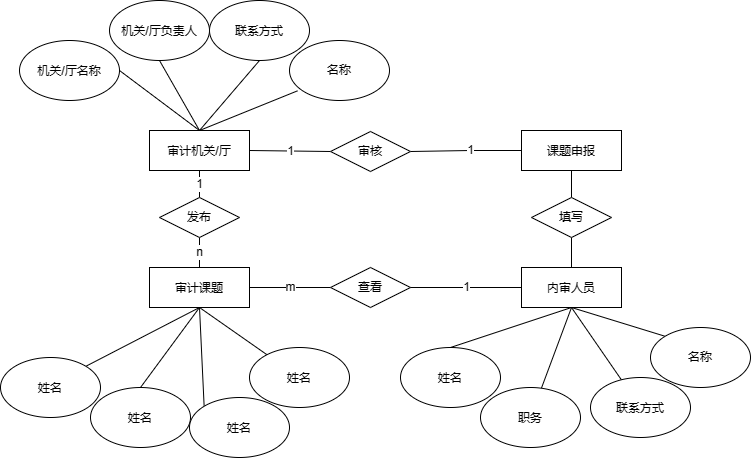

The diagram above was exported from draw.io. Its source (the exported page's mxGraphModel, read from the mxfile embedded in the PNG):
<mxGraphModel dx="2014" dy="743" grid="1" gridSize="10" guides="1" tooltips="1" connect="1" arrows="0" fold="1" page="1" pageScale="1" pageWidth="850" pageHeight="1100" math="0" shadow="0" extFonts="Permanent Marker^https://fonts.googleapis.com/css?family=Permanent+Marker">
  <root>
    <mxCell id="0" />
    <mxCell id="1" parent="0" />
    <mxCell id="8u2Ue91l42RnEALlUIOI-19" style="rounded=0;orthogonalLoop=1;jettySize=auto;html=1;exitX=0.5;exitY=0;exitDx=0;exitDy=0;entryX=0.08;entryY=0.839;entryDx=0;entryDy=0;entryPerimeter=0;endArrow=none;endFill=0;" edge="1" parent="1" source="8u2Ue91l42RnEALlUIOI-1" target="8u2Ue91l42RnEALlUIOI-17">
      <mxGeometry relative="1" as="geometry" />
    </mxCell>
    <mxCell id="8u2Ue91l42RnEALlUIOI-35" value="1" style="rounded=0;orthogonalLoop=1;jettySize=auto;html=1;exitX=0.5;exitY=1;exitDx=0;exitDy=0;entryX=0.5;entryY=0;entryDx=0;entryDy=0;endArrow=none;endFill=0;" edge="1" parent="1" source="8u2Ue91l42RnEALlUIOI-1" target="8u2Ue91l42RnEALlUIOI-34">
      <mxGeometry relative="1" as="geometry" />
    </mxCell>
    <mxCell id="8u2Ue91l42RnEALlUIOI-65" value="1" style="edgeStyle=none;rounded=0;orthogonalLoop=1;jettySize=auto;html=1;exitX=1;exitY=0.5;exitDx=0;exitDy=0;entryX=0;entryY=0.5;entryDx=0;entryDy=0;endArrow=none;endFill=0;" edge="1" parent="1" source="8u2Ue91l42RnEALlUIOI-1" target="8u2Ue91l42RnEALlUIOI-64">
      <mxGeometry relative="1" as="geometry" />
    </mxCell>
    <mxCell id="8u2Ue91l42RnEALlUIOI-1" value="&lt;p class=&quot;MsoNormal&quot;&gt;&lt;font face=&quot;Segoe UI&quot;&gt;审计机关&lt;/font&gt;/厅&lt;/p&gt;" style="whiteSpace=wrap;html=1;align=center;" vertex="1" parent="1">
      <mxGeometry x="99" y="333" width="100" height="40" as="geometry" />
    </mxCell>
    <mxCell id="8u2Ue91l42RnEALlUIOI-38" value="m" style="rounded=0;orthogonalLoop=1;jettySize=auto;html=1;exitX=1;exitY=0.5;exitDx=0;exitDy=0;entryX=0;entryY=0.5;entryDx=0;entryDy=0;endArrow=none;endFill=0;" edge="1" parent="1" source="8u2Ue91l42RnEALlUIOI-3" target="8u2Ue91l42RnEALlUIOI-37">
      <mxGeometry relative="1" as="geometry" />
    </mxCell>
    <mxCell id="8u2Ue91l42RnEALlUIOI-59" style="edgeStyle=none;rounded=0;orthogonalLoop=1;jettySize=auto;html=1;exitX=0.5;exitY=1;exitDx=0;exitDy=0;entryX=1;entryY=0;entryDx=0;entryDy=0;endArrow=none;endFill=0;" edge="1" parent="1" source="8u2Ue91l42RnEALlUIOI-3" target="8u2Ue91l42RnEALlUIOI-55">
      <mxGeometry relative="1" as="geometry" />
    </mxCell>
    <mxCell id="8u2Ue91l42RnEALlUIOI-60" style="edgeStyle=none;rounded=0;orthogonalLoop=1;jettySize=auto;html=1;exitX=0.5;exitY=1;exitDx=0;exitDy=0;entryX=0.5;entryY=0;entryDx=0;entryDy=0;endArrow=none;endFill=0;" edge="1" parent="1" source="8u2Ue91l42RnEALlUIOI-3" target="8u2Ue91l42RnEALlUIOI-56">
      <mxGeometry relative="1" as="geometry" />
    </mxCell>
    <mxCell id="8u2Ue91l42RnEALlUIOI-61" style="edgeStyle=none;rounded=0;orthogonalLoop=1;jettySize=auto;html=1;exitX=0.5;exitY=1;exitDx=0;exitDy=0;entryX=0;entryY=0;entryDx=0;entryDy=0;endArrow=none;endFill=0;" edge="1" parent="1" source="8u2Ue91l42RnEALlUIOI-3" target="8u2Ue91l42RnEALlUIOI-57">
      <mxGeometry relative="1" as="geometry" />
    </mxCell>
    <mxCell id="8u2Ue91l42RnEALlUIOI-62" style="edgeStyle=none;rounded=0;orthogonalLoop=1;jettySize=auto;html=1;exitX=0.5;exitY=1;exitDx=0;exitDy=0;endArrow=none;endFill=0;" edge="1" parent="1" source="8u2Ue91l42RnEALlUIOI-3" target="8u2Ue91l42RnEALlUIOI-58">
      <mxGeometry relative="1" as="geometry" />
    </mxCell>
    <mxCell id="8u2Ue91l42RnEALlUIOI-3" value="&lt;p class=&quot;MsoNormal&quot;&gt;&lt;font face=&quot;Segoe UI&quot;&gt;审计课题&lt;/font&gt;&lt;/p&gt;" style="whiteSpace=wrap;html=1;align=center;" vertex="1" parent="1">
      <mxGeometry x="99" y="470" width="100" height="40" as="geometry" />
    </mxCell>
    <mxCell id="8u2Ue91l42RnEALlUIOI-10" style="rounded=0;orthogonalLoop=1;jettySize=auto;html=1;exitX=0.5;exitY=1;exitDx=0;exitDy=0;entryX=0.5;entryY=0;entryDx=0;entryDy=0;endArrow=none;endFill=0;" edge="1" parent="1" source="8u2Ue91l42RnEALlUIOI-6" target="8u2Ue91l42RnEALlUIOI-1">
      <mxGeometry relative="1" as="geometry" />
    </mxCell>
    <mxCell id="8u2Ue91l42RnEALlUIOI-6" value="&lt;p class=&quot;MsoNormal&quot;&gt;&lt;font face=&quot;Segoe UI&quot;&gt;机关&lt;/font&gt;/厅负责人&lt;/p&gt;" style="ellipse;whiteSpace=wrap;html=1;align=center;" vertex="1" parent="1">
      <mxGeometry x="59" y="203" width="100" height="60" as="geometry" />
    </mxCell>
    <mxCell id="8u2Ue91l42RnEALlUIOI-16" style="rounded=0;orthogonalLoop=1;jettySize=auto;html=1;exitX=0.5;exitY=1;exitDx=0;exitDy=0;endArrow=none;endFill=0;entryX=0.5;entryY=0;entryDx=0;entryDy=0;" edge="1" parent="1" source="8u2Ue91l42RnEALlUIOI-11" target="8u2Ue91l42RnEALlUIOI-1">
      <mxGeometry relative="1" as="geometry">
        <mxPoint x="159" y="313" as="targetPoint" />
      </mxGeometry>
    </mxCell>
    <mxCell id="8u2Ue91l42RnEALlUIOI-11" value="&lt;p class=&quot;MsoNormal&quot;&gt;&lt;font face=&quot;Segoe UI&quot;&gt;联系方式&lt;/font&gt;&lt;/p&gt;" style="ellipse;whiteSpace=wrap;html=1;align=center;" vertex="1" parent="1">
      <mxGeometry x="159" y="203" width="100" height="60" as="geometry" />
    </mxCell>
    <mxCell id="8u2Ue91l42RnEALlUIOI-17" value="名称" style="ellipse;whiteSpace=wrap;html=1;align=center;" vertex="1" parent="1">
      <mxGeometry x="239" y="243" width="100" height="60" as="geometry" />
    </mxCell>
    <mxCell id="8u2Ue91l42RnEALlUIOI-24" style="rounded=0;orthogonalLoop=1;jettySize=auto;html=1;exitX=1;exitY=0.5;exitDx=0;exitDy=0;entryX=0.5;entryY=0;entryDx=0;entryDy=0;endArrow=none;endFill=0;" edge="1" parent="1" source="8u2Ue91l42RnEALlUIOI-21" target="8u2Ue91l42RnEALlUIOI-1">
      <mxGeometry relative="1" as="geometry" />
    </mxCell>
    <mxCell id="8u2Ue91l42RnEALlUIOI-21" value="&lt;p class=&quot;MsoNormal&quot;&gt;&lt;font face=&quot;Segoe UI&quot;&gt;机关&lt;/font&gt;/厅名称&lt;/p&gt;" style="ellipse;whiteSpace=wrap;html=1;align=center;" vertex="1" parent="1">
      <mxGeometry x="-31" y="243" width="100" height="60" as="geometry" />
    </mxCell>
    <mxCell id="8u2Ue91l42RnEALlUIOI-46" style="rounded=0;orthogonalLoop=1;jettySize=auto;html=1;exitX=0.5;exitY=1;exitDx=0;exitDy=0;entryX=0.5;entryY=0;entryDx=0;entryDy=0;endArrow=none;endFill=0;" edge="1" parent="1" source="8u2Ue91l42RnEALlUIOI-26" target="8u2Ue91l42RnEALlUIOI-43">
      <mxGeometry relative="1" as="geometry" />
    </mxCell>
    <mxCell id="8u2Ue91l42RnEALlUIOI-49" style="edgeStyle=none;rounded=0;orthogonalLoop=1;jettySize=auto;html=1;exitX=0.5;exitY=1;exitDx=0;exitDy=0;endArrow=none;endFill=0;" edge="1" parent="1" source="8u2Ue91l42RnEALlUIOI-26" target="8u2Ue91l42RnEALlUIOI-42">
      <mxGeometry relative="1" as="geometry" />
    </mxCell>
    <mxCell id="8u2Ue91l42RnEALlUIOI-50" style="edgeStyle=none;rounded=0;orthogonalLoop=1;jettySize=auto;html=1;exitX=0.5;exitY=1;exitDx=0;exitDy=0;endArrow=none;endFill=0;" edge="1" parent="1" source="8u2Ue91l42RnEALlUIOI-26" target="8u2Ue91l42RnEALlUIOI-44">
      <mxGeometry relative="1" as="geometry" />
    </mxCell>
    <mxCell id="8u2Ue91l42RnEALlUIOI-51" style="edgeStyle=none;rounded=0;orthogonalLoop=1;jettySize=auto;html=1;exitX=0.5;exitY=1;exitDx=0;exitDy=0;entryX=0;entryY=0;entryDx=0;entryDy=0;endArrow=none;endFill=0;" edge="1" parent="1" source="8u2Ue91l42RnEALlUIOI-26" target="8u2Ue91l42RnEALlUIOI-45">
      <mxGeometry relative="1" as="geometry" />
    </mxCell>
    <mxCell id="8u2Ue91l42RnEALlUIOI-26" value="&lt;p class=&quot;MsoNormal&quot;&gt;&lt;font face=&quot;Segoe UI&quot;&gt;内审人员&lt;/font&gt;&lt;/p&gt;" style="whiteSpace=wrap;html=1;align=center;" vertex="1" parent="1">
      <mxGeometry x="471" y="470" width="100" height="40" as="geometry" />
    </mxCell>
    <mxCell id="8u2Ue91l42RnEALlUIOI-36" value="n" style="rounded=0;orthogonalLoop=1;jettySize=auto;html=1;exitX=0.5;exitY=1;exitDx=0;exitDy=0;entryX=0.5;entryY=0;entryDx=0;entryDy=0;endArrow=none;endFill=0;" edge="1" parent="1" source="8u2Ue91l42RnEALlUIOI-34" target="8u2Ue91l42RnEALlUIOI-3">
      <mxGeometry relative="1" as="geometry" />
    </mxCell>
    <mxCell id="8u2Ue91l42RnEALlUIOI-34" value="发布" style="shape=rhombus;perimeter=rhombusPerimeter;whiteSpace=wrap;html=1;align=center;" vertex="1" parent="1">
      <mxGeometry x="109" y="400" width="80" height="40" as="geometry" />
    </mxCell>
    <mxCell id="8u2Ue91l42RnEALlUIOI-41" value="1" style="rounded=0;orthogonalLoop=1;jettySize=auto;html=1;exitX=1;exitY=0.5;exitDx=0;exitDy=0;entryX=0;entryY=0.5;entryDx=0;entryDy=0;endArrow=none;endFill=0;" edge="1" parent="1" source="8u2Ue91l42RnEALlUIOI-37" target="8u2Ue91l42RnEALlUIOI-26">
      <mxGeometry relative="1" as="geometry">
        <mxPoint x="430" y="490" as="sourcePoint" />
      </mxGeometry>
    </mxCell>
    <mxCell id="8u2Ue91l42RnEALlUIOI-37" value="查看" style="shape=rhombus;perimeter=rhombusPerimeter;whiteSpace=wrap;html=1;align=center;" vertex="1" parent="1">
      <mxGeometry x="280" y="470" width="80" height="40" as="geometry" />
    </mxCell>
    <mxCell id="8u2Ue91l42RnEALlUIOI-42" value="&lt;p class=&quot;MsoNormal&quot;&gt;&lt;font face=&quot;Segoe UI&quot;&gt;职务&lt;/font&gt;&lt;/p&gt;" style="ellipse;whiteSpace=wrap;html=1;align=center;" vertex="1" parent="1">
      <mxGeometry x="430" y="590" width="100" height="60" as="geometry" />
    </mxCell>
    <mxCell id="8u2Ue91l42RnEALlUIOI-43" value="&lt;p class=&quot;MsoNormal&quot;&gt;&lt;font face=&quot;Segoe UI&quot;&gt;姓名&lt;/font&gt;&lt;/p&gt;" style="ellipse;whiteSpace=wrap;html=1;align=center;" vertex="1" parent="1">
      <mxGeometry x="350" y="550" width="100" height="60" as="geometry" />
    </mxCell>
    <mxCell id="8u2Ue91l42RnEALlUIOI-44" value="&lt;p class=&quot;MsoNormal&quot;&gt;&lt;font face=&quot;Segoe UI&quot;&gt;联系方式&lt;/font&gt;&lt;/p&gt;" style="ellipse;whiteSpace=wrap;html=1;align=center;" vertex="1" parent="1">
      <mxGeometry x="540" y="580" width="100" height="60" as="geometry" />
    </mxCell>
    <mxCell id="8u2Ue91l42RnEALlUIOI-45" value="名称" style="ellipse;whiteSpace=wrap;html=1;align=center;" vertex="1" parent="1">
      <mxGeometry x="600" y="530" width="100" height="60" as="geometry" />
    </mxCell>
    <mxCell id="8u2Ue91l42RnEALlUIOI-55" value="&lt;p class=&quot;MsoNormal&quot;&gt;&lt;font face=&quot;Segoe UI&quot;&gt;姓名&lt;/font&gt;&lt;/p&gt;" style="ellipse;whiteSpace=wrap;html=1;align=center;" vertex="1" parent="1">
      <mxGeometry x="-50" y="560" width="100" height="60" as="geometry" />
    </mxCell>
    <mxCell id="8u2Ue91l42RnEALlUIOI-56" value="&lt;p class=&quot;MsoNormal&quot;&gt;&lt;font face=&quot;Segoe UI&quot;&gt;姓名&lt;/font&gt;&lt;/p&gt;" style="ellipse;whiteSpace=wrap;html=1;align=center;" vertex="1" parent="1">
      <mxGeometry x="40" y="590" width="100" height="60" as="geometry" />
    </mxCell>
    <mxCell id="8u2Ue91l42RnEALlUIOI-57" value="&lt;p class=&quot;MsoNormal&quot;&gt;&lt;font face=&quot;Segoe UI&quot;&gt;姓名&lt;/font&gt;&lt;/p&gt;" style="ellipse;whiteSpace=wrap;html=1;align=center;" vertex="1" parent="1">
      <mxGeometry x="139" y="600" width="100" height="60" as="geometry" />
    </mxCell>
    <mxCell id="8u2Ue91l42RnEALlUIOI-58" value="&lt;p class=&quot;MsoNormal&quot;&gt;&lt;font face=&quot;Segoe UI&quot;&gt;姓名&lt;/font&gt;&lt;/p&gt;" style="ellipse;whiteSpace=wrap;html=1;align=center;" vertex="1" parent="1">
      <mxGeometry x="199" y="550" width="100" height="60" as="geometry" />
    </mxCell>
    <mxCell id="8u2Ue91l42RnEALlUIOI-68" value="1" style="edgeStyle=none;rounded=0;orthogonalLoop=1;jettySize=auto;html=1;exitX=1;exitY=0.5;exitDx=0;exitDy=0;entryX=0;entryY=0.5;entryDx=0;entryDy=0;endArrow=none;endFill=0;" edge="1" parent="1" source="8u2Ue91l42RnEALlUIOI-64">
      <mxGeometry relative="1" as="geometry">
        <mxPoint x="480" y="353" as="targetPoint" />
        <Array as="points">
          <mxPoint x="420" y="353" />
        </Array>
      </mxGeometry>
    </mxCell>
    <mxCell id="8u2Ue91l42RnEALlUIOI-64" value="审核" style="shape=rhombus;perimeter=rhombusPerimeter;whiteSpace=wrap;html=1;align=center;" vertex="1" parent="1">
      <mxGeometry x="280" y="334" width="80" height="40" as="geometry" />
    </mxCell>
    <mxCell id="8u2Ue91l42RnEALlUIOI-74" style="edgeStyle=none;rounded=0;orthogonalLoop=1;jettySize=auto;html=1;exitX=0.5;exitY=1;exitDx=0;exitDy=0;entryX=0.5;entryY=0;entryDx=0;entryDy=0;endArrow=none;endFill=0;" edge="1" parent="1" source="8u2Ue91l42RnEALlUIOI-69" target="8u2Ue91l42RnEALlUIOI-70">
      <mxGeometry relative="1" as="geometry" />
    </mxCell>
    <mxCell id="8u2Ue91l42RnEALlUIOI-69" value="&lt;p class=&quot;MsoNormal&quot;&gt;&lt;font face=&quot;Segoe UI&quot;&gt;课题申报&lt;/font&gt;&lt;/p&gt;" style="whiteSpace=wrap;html=1;align=center;" vertex="1" parent="1">
      <mxGeometry x="471" y="333" width="100" height="40" as="geometry" />
    </mxCell>
    <mxCell id="8u2Ue91l42RnEALlUIOI-73" style="edgeStyle=none;rounded=0;orthogonalLoop=1;jettySize=auto;html=1;exitX=0.5;exitY=1;exitDx=0;exitDy=0;entryX=0.5;entryY=0;entryDx=0;entryDy=0;endArrow=none;endFill=0;" edge="1" parent="1" source="8u2Ue91l42RnEALlUIOI-70" target="8u2Ue91l42RnEALlUIOI-26">
      <mxGeometry relative="1" as="geometry" />
    </mxCell>
    <mxCell id="8u2Ue91l42RnEALlUIOI-70" value="填写" style="shape=rhombus;perimeter=rhombusPerimeter;whiteSpace=wrap;html=1;align=center;" vertex="1" parent="1">
      <mxGeometry x="481" y="400" width="80" height="40" as="geometry" />
    </mxCell>
  </root>
</mxGraphModel>